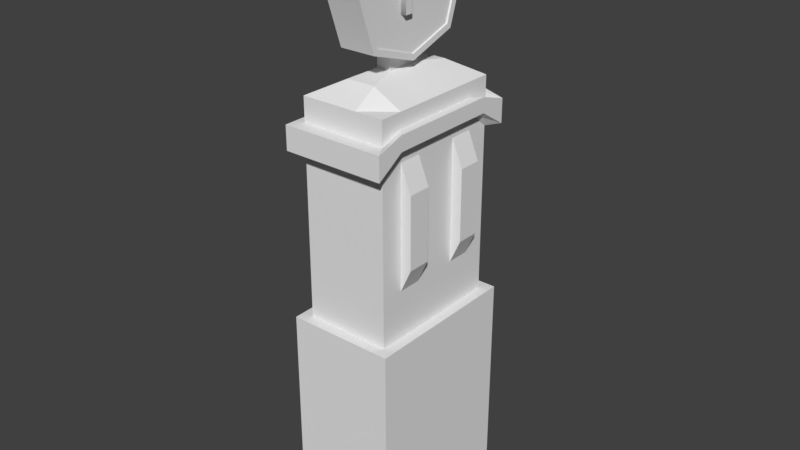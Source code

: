 # Source: Petrol_Pump_Full_0.blend  (saved by Blender 2.79.0; exported with 4.5.12 LTS)
import bpy
from mathutils import Matrix  # noqa: F401  (used for matrix-valued properties, if any)

bpy.ops.wm.read_factory_settings(use_empty=True)
scene = bpy.context.scene
scene.name = 'Scene'

# ---- collections
col_collection_1 = bpy.data.collections.new('Collection 1'); scene.collection.children.link(col_collection_1)

# ---- materials (node trees are filled in below, after node groups)
mat_material = bpy.data.materials.new('Material')
mat_material.alpha_threshold = 0.0
mat_material.use_transparent_shadow = False
mat_material.roughness = 0.5
mat_material.line_color = (0.0, 0.0, 0.0, 1.0)

# ---- material node trees

# ---- world
world_world = bpy.data.worlds.new('World'); scene.world = world_world
world_world.color = (0.05088, 0.05088, 0.05088)
world_world.use_sun_shadow = False
world_world.sun_shadow_jitter_overblur = 0.0
world_world.cycles.sampling_method = 'MANUAL'

# ---- meshes
me_cube = bpy.data.meshes.new('Cube')
me_cube.from_pydata([(0.5, 0.75, -1.5), (0.5, -0.75, -1.5), (-0.5, -0.75, -1.5), (-0.5, 0.75, -1.5), (0.5, 0.75, 0.5), (0.5, -0.75, 0.5), (-0.5, -0.75, 0.5), (-0.5, 0.75, 0.5), (0.5, 0.65, -1.5), (-0.5, 0.65, -1.5), (0.5, 0.65, 0.5), (-0.5, 0.65, 0.5), (0.5, -0.65, -1.5), (0.5, -0.65, 0.5), (-0.5, -0.65, -1.5), (-0.5, -0.65, 0.5), (0.4, 0.75, -1.5), (0.4, -0.75, -1.5), (0.4, 0.75, 0.5), (0.4, -0.75, 0.5), (0.4, 0.65, 0.5), (0.4, -0.65, 0.5), (-0.4, 0.75, -1.5), (-0.4, -0.75, -1.5), (-0.4, 0.75, 0.5), (-0.4, -0.75, 0.5), (-0.4, 0.65, 0.5), (-0.4, -0.65, 0.5), (-0.4, 0.65, 2.5), (0.4, 0.65, 2.5), (-0.4, -0.65, 2.5), (0.4, -0.65, 2.5), (-0.1333, 0.65, 0.5), (0.1333, 0.65, 0.5), (-0.1333, -0.65, 0.5), (0.1333, -0.65, 0.5), (0.1333, 0.75, -1.5), (-0.1333, 0.75, -1.5), (0.1333, -0.75, -1.5), (-0.1333, -0.75, -1.5), (0.1333, 0.75, 0.5), (-0.1333, 0.75, 0.5), (0.1333, -0.75, 0.5), (-0.1333, -0.75, 0.5), (-0.1333, 0.65, 2.5), (0.1333, 0.65, 2.5), (-0.1333, -0.65, 2.5), (0.1333, -0.65, 2.5), (0.4, 0.65, 1.167), (0.4, 0.65, 1.833), (0.4, -0.65, 1.833), (0.4, -0.65, 1.167), (-0.4, -0.65, 1.167), (-0.4, -0.65, 1.833), (-0.4, 0.65, 1.833), (-0.4, 0.65, 1.167), (-0.1333, -0.65, 1.167), (-0.1333, -0.65, 1.833), (0.1333, -0.65, 1.167), (0.1333, -0.65, 1.833), (0.1333, 0.65, 1.167), (0.1333, 0.65, 2.083), (-0.1333, 0.65, 1.167), (-0.1333, 0.65, 2.083), (0.1333, 0.85, 1.167), (0.1333, 0.85, 1.833), (-0.1333, 0.85, 1.167), (-0.1333, 0.85, 1.833), (-0.5, -0.2167, -1.5), (-0.5, 0.2167, -1.5), (-0.5, -0.2167, 0.5), (-0.5, 0.2167, 0.5), (0.5, 0.2167, -1.5), (0.5, -0.2167, -1.5), (0.5, 0.2167, 0.5), (0.5, -0.2167, 0.5), (0.4, 0.2167, 0.5), (0.4, -0.2167, 0.5), (-0.4, 0.2167, 0.5), (-0.4, -0.2167, 0.5), (0.4, 0.2167, 2.5), (0.4, -0.2167, 2.5), (-0.4, 0.2167, 2.5), (-0.4, -0.2167, 2.5), (0.06667, 0.1627, 2.671), (0.06667, -0.1623, 2.671), (-0.06667, 0.1627, 2.671), (-0.06667, -0.1623, 2.671), (-0.4, -0.2167, 1.167), (-0.4, 0.2167, 1.167), (-0.4, -0.2167, 1.833), (-0.4, 0.2167, 1.833), (0.4, 0.2167, 0.9473), (0.4, -0.2167, 0.9473), (0.4, 0.2167, 2.083), (0.4, -0.2167, 2.083), (-0.5, 0.4333, -1.5), (-0.5, 0.4333, 0.5), (-0.4, 0.4333, 1.167), (-0.4, 0.4333, 1.833), (0.5, 0.4333, -1.5), (0.5, 0.4333, 0.5), (0.4, 0.4333, 0.5), (-0.4, 0.4333, 0.5), (0.4, 0.4333, 2.5), (-0.4, 0.4333, 2.5), (0.1333, 0.4333, 2.638), (-0.1333, 0.4333, 2.638), (0.4, 0.4333, 0.9473), (0.4, 0.4333, 2.083), (0.5, -0.4333, -1.5), (0.5, -0.4333, 0.5), (0.4, -0.4333, 0.5), (-0.4, -0.4333, 0.5), (0.4, -0.4333, 2.5), (-0.4, -0.4333, 2.5), (0.1333, -0.4333, 2.638), (-0.1333, -0.4333, 2.638), (0.4, -0.4333, 0.9473), (0.4, -0.4333, 2.083), (-0.5, -0.4333, -1.5), (-0.5, -0.4333, 0.5), (-0.4, -0.4333, 1.167), (-0.4, -0.4333, 1.833), (0.5, 0.4333, 1.167), (0.5, 0.2167, 1.167), (0.5, 0.4333, 1.833), (0.5, 0.2167, 1.833), (0.5, -0.2167, 1.167), (0.5, -0.2167, 1.833), (0.5, -0.4333, 1.167), (0.5, -0.4333, 1.833), (0.06667, 0.1627, 2.943), (0.06667, -0.1623, 2.943), (-0.06667, 0.1627, 2.943), (-0.06667, -0.1623, 2.943), (0.165, 0.6189, 3.353), (0.165, 0.5627, 3.353), (-0.165, 0.422, 3.775), (-0.165, 0.4642, 3.817), (-0.15, 0.0001594, 2.79), (-0.15, -0.5623, 3.353), (-0.15, 0.0001594, 3.915), (-0.15, 0.5627, 3.353), (-0.165, 0.5627, 3.353), (-0.165, 0.6189, 3.353), (0.15, 0.5627, 3.353), (0.15, 0.0001594, 2.79), (0.15, 0.0001594, 3.915), (0.15, -0.5623, 3.353), (-0.165, 0.422, 2.931), (-0.165, 0.4642, 2.889), (-0.15, -0.4217, 2.931), (-0.15, -0.4217, 3.775), (-0.15, 0.422, 2.931), (-0.15, 0.422, 3.775), (0.15, -0.4217, 2.931), (0.15, -0.4217, 3.775), (0.15, 0.422, 2.931), (0.15, 0.422, 3.775), (0.4, 0.65, 2.056), (0.4, 0.65, 2.278), (-0.4, -0.65, 2.056), (-0.4, -0.65, 2.278), (-0.1333, -0.65, 2.056), (-0.1333, -0.65, 2.278), (0.1333, -0.65, 2.056), (0.1333, -0.65, 2.278), (0.1333, 0.65, 2.222), (0.1333, 0.65, 2.361), (-0.1333, 0.65, 2.222), (-0.1333, 0.65, 2.361), (0.4, -0.65, 2.278), (0.4, -0.65, 2.056), (-0.4, 0.65, 2.278), (-0.4, 0.65, 2.056), (-0.4, 0.2167, 2.056), (-0.4, 0.2167, 2.278), (-0.4, -0.2167, 2.056), (-0.4, -0.2167, 2.278), (0.4, -0.2167, 2.222), (0.4, -0.2167, 2.361), (0.4, 0.2167, 2.222), (0.4, 0.2167, 2.361), (-0.4, 0.4333, 2.056), (-0.4, 0.4333, 2.278), (0.4, 0.4333, 2.222), (0.4, 0.4333, 2.361), (0.4, -0.4333, 2.222), (0.4, -0.4333, 2.361), (-0.4, -0.4333, 2.056), (-0.4, -0.4333, 2.278), (0.48, 0.78, 2.056), (0.48, 0.78, 2.278), (-0.48, -0.78, 2.056), (-0.48, -0.78, 2.278), (-0.16, -0.78, 2.056), (-0.16, -0.78, 2.278), (0.16, -0.78, 2.056), (0.16, -0.78, 2.278), (0.16, 0.78, 2.222), (0.16, 0.78, 2.361), (-0.16, 0.78, 2.222), (-0.16, 0.78, 2.361), (0.48, -0.78, 2.278), (0.48, -0.78, 2.056), (-0.48, 0.78, 2.278), (-0.48, 0.78, 2.056), (-0.48, 0.26, 2.056), (-0.48, 0.26, 2.278), (-0.48, -0.26, 2.056), (-0.48, -0.26, 2.278), (0.48, -0.26, 2.222), (0.48, -0.26, 2.361), (0.48, 0.26, 2.222), (0.48, 0.26, 2.361), (-0.48, 0.52, 2.056), (-0.48, 0.52, 2.278), (0.48, 0.52, 2.222), (0.48, 0.52, 2.361), (0.48, -0.52, 2.222), (0.48, -0.52, 2.361), (-0.48, -0.52, 2.056), (-0.48, -0.52, 2.278), (0.0, 0.6189, 3.353), (-0.15, 0.6189, 3.353), (0.0, 0.4642, 3.817), (0.15, 0.6189, 3.353), (0.0, 0.4642, 2.889), (0.0, -0.6186, 3.353), (0.15, -0.6186, 3.353), (0.0, -0.4639, 3.817), (-0.15, -0.6186, 3.353), (0.0, -0.4639, 2.889), (0.0, 0.0001594, 2.734), (0.15, 0.0001594, 2.734), (-0.15, 0.0001594, 2.734), (0.0, 0.0001594, 3.971), (-0.15, 0.0001594, 3.971), (0.15, 0.0001594, 3.971), (-0.15, 0.4642, 2.889), (-0.15, -0.4639, 2.889), (-0.15, -0.4639, 3.817), (-0.15, 0.4642, 3.817), (0.15, 0.4642, 2.889), (0.15, 0.4642, 3.817), (0.15, -0.4639, 2.889), (0.15, -0.4639, 3.817), (0.165, -0.4639, 2.889), (0.165, -0.4217, 2.931), (-0.165, 0.0001594, 3.971), (-0.165, 0.0001594, 3.915), (0.165, -0.6186, 3.353), (0.165, -0.5623, 3.353), (-0.165, -0.4639, 3.817), (-0.165, -0.4217, 3.775), (-0.165, 0.0001594, 2.79), (-0.165, -0.4217, 2.931), (-0.165, -0.5623, 3.353), (0.165, -0.4639, 3.817), (0.165, -0.4217, 3.775), (-0.165, -0.6186, 3.353), (0.165, 0.0001594, 3.971), (0.165, 0.0001594, 3.915), (0.165, 0.422, 3.775), (0.165, 0.4642, 3.817), (0.165, 0.422, 2.931), (0.165, 0.0001594, 2.79), (-0.165, -0.4639, 2.889), (-0.165, 0.0001594, 2.734), (0.165, 0.4642, 2.889), (0.165, 0.0001594, 2.734), (-0.1961, -0.05127, 3.64), (-0.1961, -0.07545, 3.636), (-0.1961, -0.09716, 3.63), (-0.1961, -0.1165, 3.621), (-0.1961, -0.1333, 3.611), (-0.1961, -0.1479, 3.598), (-0.1961, -0.1601, 3.584), (-0.1961, -0.17, 3.569), (-0.1961, -0.1776, 3.552), (-0.1961, -0.183, 3.534), (-0.1961, -0.1863, 3.514), (-0.1961, -0.1873, 3.495), (-0.1961, -0.1862, 3.475), (-0.1961, -0.1828, 3.456), (-0.1961, -0.1771, 3.438), (-0.1961, -0.169, 3.422), (-0.1961, -0.1585, 3.407), (-0.1961, -0.1455, 3.393), (-0.1961, -0.1301, 3.381), (-0.1961, -0.1122, 3.371), (-0.1961, -0.09179, 3.362), (-0.1961, -0.06876, 3.356), (-0.1961, -0.04313, 3.353), (-0.1961, -0.02, 3.357), (-0.1961, 0.06166, 3.351), (-0.1961, 0.06166, 3.13), (-0.1961, 0.1352, 3.13), (-0.1961, 0.1352, 3.642), (-0.1961, -0.02459, 3.642), (-0.1961, -0.02159, 3.417), (-0.1961, -0.03486, 3.418), (-0.1961, -0.04727, 3.42), (-0.1961, -0.05875, 3.423), (-0.1961, -0.06926, 3.427), (-0.1961, -0.07873, 3.432), (-0.1961, -0.08712, 3.438), (-0.1961, -0.09437, 3.446), (-0.1961, -0.1004, 3.454), (-0.1961, -0.1052, 3.464), (-0.1961, -0.1087, 3.474), (-0.1961, -0.1109, 3.485), (-0.1961, -0.1116, 3.498), (-0.1961, -0.1112, 3.507), (-0.1961, -0.1098, 3.516), (-0.1961, -0.1074, 3.526), (-0.1961, -0.1039, 3.534), (-0.1961, -0.09914, 3.543), (-0.1961, -0.09312, 3.551), (-0.1961, -0.08571, 3.558), (-0.1961, -0.07681, 3.564), (-0.1961, -0.06634, 3.569), (-0.1961, -0.05421, 3.572), (-0.1961, -0.04032, 3.575), (-0.1961, -0.02459, 3.576), (-0.1961, 0.06166, 3.576), (-0.1961, 0.06166, 3.417), (0.003861, -0.05127, 3.64), (-0.1961, -0.05127, 3.64), (0.003861, -0.07545, 3.636), (-0.1961, -0.07545, 3.636), (0.003861, -0.09716, 3.63), (-0.1961, -0.09716, 3.63), (0.003861, -0.1165, 3.621), (-0.1961, -0.1165, 3.621), (0.003861, -0.1333, 3.611), (-0.1961, -0.1333, 3.611), (0.003861, -0.1479, 3.598), (-0.1961, -0.1479, 3.598), (0.003861, -0.1601, 3.584), (-0.1961, -0.1601, 3.584), (0.003861, -0.17, 3.569), (-0.1961, -0.17, 3.569), (0.003861, -0.1776, 3.552), (-0.1961, -0.1776, 3.552), (0.003861, -0.183, 3.534), (-0.1961, -0.183, 3.534), (0.003861, -0.1863, 3.514), (-0.1961, -0.1863, 3.514), (0.003861, -0.1873, 3.495), (-0.1961, -0.1873, 3.495), (0.003861, -0.1862, 3.475), (-0.1961, -0.1862, 3.475), (0.003861, -0.1828, 3.456), (-0.1961, -0.1828, 3.456), (0.003861, -0.1771, 3.438), (-0.1961, -0.1771, 3.438), (0.003861, -0.169, 3.422), (-0.1961, -0.169, 3.422), (0.003861, -0.1585, 3.407), (-0.1961, -0.1585, 3.407), (0.003861, -0.1455, 3.393), (-0.1961, -0.1455, 3.393), (0.003861, -0.1301, 3.381), (-0.1961, -0.1301, 3.381), (0.003861, -0.1122, 3.371), (-0.1961, -0.1122, 3.371), (0.003861, -0.09179, 3.362), (-0.1961, -0.09179, 3.362), (0.003861, -0.06876, 3.356), (-0.1961, -0.06876, 3.356), (0.003861, -0.04313, 3.353), (-0.1961, -0.04313, 3.353), (0.003861, -0.01484, 3.351), (-0.1961, -0.01484, 3.351), (0.003861, 0.06166, 3.351), (-0.1961, 0.06166, 3.351), (0.003861, 0.06166, 3.13), (-0.1961, 0.06166, 3.13), (0.003861, 0.1352, 3.13), (-0.1961, 0.1352, 3.13), (0.003861, 0.1352, 3.642), (-0.1961, 0.1352, 3.642), (0.003861, -0.02459, 3.642), (-0.1961, -0.02459, 3.642), (0.003861, -0.02159, 3.417), (-0.1961, -0.02159, 3.417), (0.003861, -0.03486, 3.418), (-0.1961, -0.03486, 3.418), (0.003861, -0.04727, 3.42), (-0.1961, -0.04727, 3.42), (0.003861, -0.05875, 3.423), (-0.1961, -0.05875, 3.423), (0.003861, -0.06926, 3.427), (-0.1961, -0.06926, 3.427), (0.003861, -0.07873, 3.432), (-0.1961, -0.07873, 3.432), (0.003861, -0.08712, 3.438), (-0.1961, -0.08712, 3.438), (0.003861, -0.09437, 3.446), (-0.1961, -0.09437, 3.446), (0.003861, -0.1004, 3.454), (-0.1961, -0.1004, 3.454), (0.003861, -0.1052, 3.464), (-0.1961, -0.1052, 3.464), (0.003861, -0.1087, 3.474), (-0.1961, -0.1087, 3.474), (0.003861, -0.1109, 3.485), (-0.1961, -0.1109, 3.485), (0.003861, -0.1116, 3.498), (-0.1961, -0.1116, 3.498), (0.003861, -0.1112, 3.507), (-0.1961, -0.1112, 3.507), (0.003861, -0.1098, 3.516), (-0.1961, -0.1098, 3.516), (0.003861, -0.1074, 3.526), (-0.1961, -0.1074, 3.526), (0.003861, -0.1039, 3.534), (-0.1961, -0.1039, 3.534), (0.003861, -0.09914, 3.543), (-0.1961, -0.09914, 3.543), (0.003861, -0.09312, 3.551), (-0.1961, -0.09312, 3.551), (0.003861, -0.08571, 3.558), (-0.1961, -0.08571, 3.558), (0.003861, -0.07681, 3.564), (-0.1961, -0.07681, 3.564), (0.003861, -0.06634, 3.569), (-0.1961, -0.06634, 3.569), (0.003861, -0.05421, 3.572), (-0.1961, -0.05421, 3.572), (0.003861, -0.04032, 3.575), (-0.1961, -0.04032, 3.575), (0.003861, -0.02459, 3.576), (-0.1961, -0.02459, 3.576), (0.003861, 0.06166, 3.576), (-0.1961, 0.06166, 3.576), (0.003861, 0.06166, 3.417), (-0.1961, 0.06166, 3.417), (0.2001, 0.05159, 3.64), (0.2001, 0.07577, 3.636), (0.2001, 0.09748, 3.63), (0.2001, 0.1168, 3.621), (0.2001, 0.1337, 3.611), (0.2001, 0.1482, 3.598), (0.2001, 0.1604, 3.584), (0.2001, 0.1703, 3.569), (0.2001, 0.1779, 3.552), (0.2001, 0.1834, 3.534), (0.2001, 0.1866, 3.514), (0.2001, 0.1877, 3.495), (0.2001, 0.1865, 3.475), (0.2001, 0.1831, 3.456), (0.2001, 0.1774, 3.438), (0.2001, 0.1693, 3.422), (0.2001, 0.1588, 3.407), (0.2001, 0.1458, 3.393), (0.2001, 0.1305, 3.381), (0.2001, 0.1125, 3.371), (0.2001, 0.0921, 3.362), (0.2001, 0.06908, 3.356), (0.2001, 0.04345, 3.353), (0.2001, 0.02, 3.391), (0.2001, -0.06134, 3.351), (0.2001, -0.06134, 3.13), (0.2001, -0.1348, 3.13), (0.2001, -0.1348, 3.642), (0.2001, 0.02491, 3.642), (0.2001, 0.02191, 3.417), (0.2001, 0.03518, 3.418), (0.2001, 0.04759, 3.42), (0.2001, 0.05907, 3.423), (0.2001, 0.06958, 3.427), (0.2001, 0.07905, 3.432), (0.2001, 0.08744, 3.438), (0.2001, 0.09469, 3.446), (0.2001, 0.1007, 3.454), (0.2001, 0.1055, 3.464), (0.2001, 0.109, 3.474), (0.2001, 0.1112, 3.485), (0.2001, 0.1119, 3.498), (0.2001, 0.1115, 3.507), (0.2001, 0.1101, 3.516), (0.2001, 0.1077, 3.526), (0.2001, 0.1042, 3.534), (0.2001, 0.09946, 3.543), (0.2001, 0.09344, 3.551), (0.2001, 0.08603, 3.558), (0.2001, 0.07713, 3.564), (0.2001, 0.06666, 3.569), (0.2001, 0.05453, 3.572), (0.2001, 0.02491, 3.576), (0.2001, -0.06134, 3.576), (0.2001, -0.06134, 3.417), (8.504e-05, 0.05159, 3.64), (0.2001, 0.05159, 3.64), (8.504e-05, 0.07577, 3.636), (0.2001, 0.07577, 3.636), (8.504e-05, 0.09748, 3.63), (0.2001, 0.09748, 3.63), (8.503e-05, 0.1168, 3.621), (0.2001, 0.1168, 3.621), (8.503e-05, 0.1337, 3.611), (0.2001, 0.1337, 3.611), (8.503e-05, 0.1482, 3.598), (0.2001, 0.1482, 3.598), (8.503e-05, 0.1604, 3.584), (0.2001, 0.1604, 3.584), (8.503e-05, 0.1703, 3.569), (0.2001, 0.1703, 3.569), (8.503e-05, 0.1779, 3.552), (0.2001, 0.1779, 3.552), (8.503e-05, 0.1834, 3.534), (0.2001, 0.1834, 3.534), (8.503e-05, 0.1866, 3.514), (0.2001, 0.1866, 3.514), (8.503e-05, 0.1877, 3.495), (0.2001, 0.1877, 3.495), (8.503e-05, 0.1865, 3.475), (0.2001, 0.1865, 3.475), (8.503e-05, 0.1831, 3.456), (0.2001, 0.1831, 3.456), (8.503e-05, 0.1774, 3.438), (0.2001, 0.1774, 3.438), (8.502e-05, 0.1693, 3.422), (0.2001, 0.1693, 3.422), (8.502e-05, 0.1588, 3.407), (0.2001, 0.1588, 3.407), (8.502e-05, 0.1458, 3.393), (0.2001, 0.1458, 3.393), (8.502e-05, 0.1305, 3.381), (0.2001, 0.1305, 3.381), (8.503e-05, 0.1125, 3.371), (0.2001, 0.1125, 3.371), (8.503e-05, 0.0921, 3.362), (0.2001, 0.0921, 3.362), (8.503e-05, 0.06908, 3.356), (0.2001, 0.06908, 3.356), (8.503e-05, 0.04345, 3.353), (0.2001, 0.04345, 3.353), (8.503e-05, 0.01516, 3.351), (0.2001, 0.01516, 3.351), (8.503e-05, -0.06134, 3.351), (0.2001, -0.06134, 3.351), (8.502e-05, -0.06134, 3.13), (0.2001, -0.06134, 3.13), (8.503e-05, -0.1348, 3.13), (0.2001, -0.1348, 3.13), (8.506e-05, -0.1348, 3.642), (0.2001, -0.1348, 3.642), (8.504e-05, 0.02491, 3.642), (0.2001, 0.02491, 3.642), (8.503e-05, 0.02191, 3.417), (0.2001, 0.02191, 3.417), (8.503e-05, 0.03518, 3.418), (0.2001, 0.03518, 3.418), (8.503e-05, 0.04759, 3.42), (0.2001, 0.04759, 3.42), (8.503e-05, 0.05907, 3.423), (0.2001, 0.05907, 3.423), (8.503e-05, 0.06958, 3.427), (0.2001, 0.06958, 3.427), (8.503e-05, 0.07905, 3.432), (0.2001, 0.07905, 3.432), (8.503e-05, 0.08744, 3.438), (0.2001, 0.08744, 3.438), (8.503e-05, 0.09469, 3.446), (0.2001, 0.09469, 3.446), (8.503e-05, 0.1007, 3.454), (0.2001, 0.1007, 3.454), (8.503e-05, 0.1055, 3.464), (0.2001, 0.1055, 3.464), (8.503e-05, 0.109, 3.474), (0.2001, 0.109, 3.474), (8.503e-05, 0.1112, 3.485), (0.2001, 0.1112, 3.485), (8.503e-05, 0.1119, 3.498), (0.2001, 0.1119, 3.498), (8.503e-05, 0.1115, 3.507), (0.2001, 0.1115, 3.507), (8.503e-05, 0.1101, 3.516), (0.2001, 0.1101, 3.516), (8.503e-05, 0.1077, 3.526), (0.2001, 0.1077, 3.526), (8.503e-05, 0.1042, 3.534), (0.2001, 0.1042, 3.534), (8.503e-05, 0.09946, 3.543), (0.2001, 0.09946, 3.543), (8.503e-05, 0.09344, 3.551), (0.2001, 0.09344, 3.551), (8.503e-05, 0.08603, 3.558), (0.2001, 0.08603, 3.558), (8.503e-05, 0.07713, 3.564), (0.2001, 0.07713, 3.564), (8.503e-05, 0.06666, 3.569), (0.2001, 0.06666, 3.569), (8.504e-05, 0.05453, 3.572), (0.2001, 0.05453, 3.572), (8.504e-05, 0.04064, 3.575), (0.2001, 0.04064, 3.575), (8.504e-05, 0.02491, 3.576), (0.2001, 0.02491, 3.576), (8.504e-05, -0.06134, 3.576), (0.2001, -0.06134, 3.576), (8.503e-05, -0.06134, 3.417), (0.2001, -0.06134, 3.417)], [], [(96, 97, 11, 9), (27, 15, 6, 25), (12, 13, 5, 1), (23, 25, 6, 2), (9, 11, 7, 3), (24, 22, 3, 7), (0, 4, 10, 8), (24, 7, 11, 26), (110, 111, 13, 12), (113, 121, 15, 27), (2, 6, 15, 14), (111, 112, 21, 13), (4, 18, 20, 10), (4, 0, 16, 18), (1, 5, 19, 17), (13, 21, 19, 5), (187, 161, 29, 104), (41, 24, 26, 32), (41, 37, 22, 24), (39, 43, 25, 23), (34, 27, 25, 43), (117, 115, 30, 46), (191, 163, 30, 115), (171, 174, 28, 44), (167, 172, 31, 47), (163, 165, 46, 30), (165, 167, 47, 46), (161, 169, 45, 29), (169, 171, 44, 45), (114, 116, 47, 31), (116, 117, 46, 47), (21, 35, 42, 19), (35, 34, 43, 42), (17, 19, 42, 38), (38, 42, 43, 39), (18, 16, 36, 40), (40, 36, 37, 41), (18, 40, 33, 20), (40, 41, 32, 33), (33, 32, 62, 60), (63, 61, 65, 67), (20, 33, 60, 48), (48, 60, 61, 49), (34, 35, 58, 56), (56, 58, 59, 57), (27, 34, 56, 52), (52, 56, 57, 53), (35, 21, 51, 58), (58, 51, 50, 59), (32, 26, 55, 62), (62, 55, 54, 63), (113, 27, 52, 122), (122, 52, 53, 123), (102, 20, 48, 108), (108, 48, 49, 109), (64, 66, 67, 65), (62, 63, 67, 66), (61, 60, 64, 65), (60, 62, 66, 64), (118, 93, 128, 130), (93, 92, 94, 95), (112, 77, 93, 118), (77, 76, 92, 93), (98, 89, 91, 99), (89, 88, 90, 91), (103, 78, 89, 98), (78, 79, 88, 89), (106, 107, 86, 84), (84, 86, 134, 132), (104, 106, 84, 80), (80, 84, 85, 81), (185, 177, 82, 105), (177, 179, 83, 82), (107, 105, 82, 86), (86, 82, 83, 87), (189, 181, 81, 114), (181, 183, 80, 81), (101, 102, 76, 74), (74, 76, 77, 75), (103, 97, 71, 78), (78, 71, 70, 79), (100, 101, 74, 72), (72, 74, 75, 73), (120, 121, 70, 68), (68, 70, 71, 69), (8, 10, 101, 100), (26, 11, 97, 103), (10, 20, 102, 101), (44, 28, 105, 107), (174, 185, 105, 28), (29, 45, 106, 104), (45, 44, 107, 106), (26, 103, 98, 55), (55, 98, 99, 54), (94, 92, 125, 127), (76, 102, 108, 92), (183, 187, 104, 80), (69, 71, 97, 96), (14, 15, 121, 120), (172, 189, 114, 31), (21, 112, 118, 51), (51, 118, 119, 50), (88, 122, 123, 90), (79, 113, 122, 88), (85, 87, 117, 116), (81, 85, 116, 114), (179, 191, 115, 83), (87, 83, 115, 117), (75, 77, 112, 111), (79, 70, 121, 113), (73, 75, 111, 110), (130, 128, 129, 131), (125, 124, 126, 127), (119, 118, 130, 131), (93, 95, 129, 128), (109, 94, 127, 126), (95, 119, 131, 129), (92, 108, 124, 125), (108, 109, 126, 124), (86, 87, 135, 134), (85, 84, 132, 133), (87, 85, 133, 135), (156, 149, 253, 249), (155, 142, 251, 138), (149, 157, 260, 253), (142, 153, 255, 251), (157, 148, 263, 260), (153, 141, 258, 255), (148, 159, 264, 263), (141, 152, 257, 258), (158, 147, 267, 266), (152, 140, 256, 257), (225, 240, 151, 145), (147, 156, 249, 267), (140, 154, 150, 256), (243, 225, 145, 139), (146, 158, 266, 137), (230, 246, 248, 252), (90, 123, 190, 178), (168, 170, 202, 200), (50, 119, 188, 173), (163, 191, 223, 195), (94, 109, 186, 182), (173, 188, 220, 205), (54, 99, 184, 175), (177, 185, 217, 209), (95, 94, 182, 180), (190, 162, 194, 222), (119, 95, 180, 188), (191, 179, 211, 223), (91, 90, 178, 176), (184, 176, 208, 216), (99, 91, 176, 184), (174, 171, 203, 206), (61, 63, 170, 168), (178, 190, 222, 210), (49, 61, 168, 160), (179, 177, 209, 211), (57, 59, 166, 164), (170, 175, 207, 202), (53, 57, 164, 162), (176, 178, 210, 208), (59, 50, 173, 166), (172, 167, 199, 204), (63, 54, 175, 170), (181, 189, 221, 213), (123, 53, 162, 190), (166, 173, 205, 198), (109, 49, 160, 186), (188, 180, 212, 220), (210, 222, 223, 211), (205, 220, 221, 204), (214, 218, 219, 215), (207, 216, 217, 206), (212, 214, 215, 213), (220, 212, 213, 221), (208, 210, 211, 209), (216, 208, 209, 217), (200, 202, 203, 201), (192, 200, 201, 193), (196, 198, 199, 197), (194, 196, 197, 195), (198, 205, 204, 199), (202, 207, 206, 203), (222, 194, 195, 223), (218, 192, 193, 219), (189, 172, 204, 221), (186, 160, 192, 218), (171, 169, 201, 203), (182, 186, 218, 214), (161, 187, 219, 193), (160, 168, 200, 192), (187, 183, 215, 219), (169, 161, 193, 201), (175, 184, 216, 207), (164, 166, 198, 196), (185, 174, 206, 217), (167, 165, 197, 199), (180, 182, 214, 212), (162, 164, 196, 194), (183, 181, 213, 215), (165, 163, 195, 197), (224, 228, 240, 225), (224, 225, 243, 226), (224, 226, 245, 227), (224, 227, 244, 228), (229, 233, 246, 230), (229, 230, 247, 231), (229, 231, 242, 232), (229, 232, 241, 233), (234, 236, 240, 228), (234, 228, 244, 235), (234, 235, 246, 233), (234, 233, 241, 236), (237, 239, 245, 226), (237, 226, 243, 238), (237, 238, 242, 231), (237, 231, 247, 239), (256, 150, 151, 269), (150, 144, 145, 151), (267, 249, 248, 271), (144, 138, 139, 145), (137, 266, 270, 136), (138, 251, 250, 139), (264, 137, 136, 265), (249, 253, 252, 248), (251, 255, 254, 250), (253, 260, 259, 252), (255, 258, 261, 254), (260, 263, 262, 259), (258, 257, 268, 261), (263, 264, 265, 262), (257, 256, 269, 268), (266, 267, 271, 270), (227, 245, 265, 136), (143, 155, 138, 144), (244, 227, 136, 270), (154, 143, 144, 150), (240, 236, 269, 151), (246, 235, 271, 248), (236, 241, 268, 269), (235, 244, 270, 271), (241, 232, 261, 268), (245, 239, 262, 265), (232, 242, 254, 261), (239, 247, 259, 262), (242, 238, 250, 254), (247, 230, 252, 259), (159, 146, 137, 264), (238, 243, 139, 250), (298, 326, 299), (326, 300, 299), (326, 272, 300), (326, 273, 272), (326, 274, 273), (326, 275, 274), (326, 276, 275), (326, 277, 276), (326, 278, 277), (326, 325, 278), (325, 279, 278), (298, 327, 326), (323, 279, 324), (322, 279, 323), (322, 280, 279), (321, 280, 322), (320, 280, 321), (319, 280, 320), (319, 281, 280), (318, 281, 319), (317, 281, 318), (316, 281, 317), (316, 282, 281), (315, 282, 316), (314, 282, 315), (314, 283, 282), (313, 283, 314), (312, 283, 313), (312, 284, 283), (311, 284, 312), (311, 285, 284), (310, 285, 311), (309, 285, 310), (309, 286, 285), (308, 286, 309), (307, 286, 308), (307, 287, 286), (306, 287, 307), (305, 287, 306), (304, 287, 305), (303, 287, 304), (303, 288, 287), (302, 288, 303), (301, 288, 302), (298, 296, 327), (296, 301, 327), (296, 288, 301), (296, 289, 288), (296, 290, 289), (296, 291, 290), (296, 292, 291), (296, 293, 292), (296, 294, 293), (296, 295, 294), (298, 297, 296), (154, 140, 152, 141, 153, 142, 155, 143), (329, 331, 330, 328), (331, 333, 332, 330), (333, 335, 334, 332), (335, 337, 336, 334), (337, 339, 338, 336), (339, 341, 340, 338), (341, 343, 342, 340), (343, 345, 344, 342), (345, 347, 346, 344), (347, 349, 348, 346), (349, 351, 350, 348), (351, 353, 352, 350), (353, 355, 354, 352), (355, 357, 356, 354), (357, 359, 358, 356), (359, 361, 360, 358), (361, 363, 362, 360), (363, 365, 364, 362), (365, 367, 366, 364), (367, 369, 368, 366), (369, 371, 370, 368), (371, 373, 372, 370), (373, 375, 374, 372), (375, 377, 376, 374), (377, 379, 378, 376), (379, 381, 380, 378), (381, 383, 382, 380), (385, 329, 328, 384), (387, 389, 388, 386), (389, 391, 390, 388), (391, 393, 392, 390), (393, 395, 394, 392), (395, 397, 396, 394), (397, 399, 398, 396), (399, 401, 400, 398), (401, 403, 402, 400), (403, 405, 404, 402), (405, 407, 406, 404), (407, 409, 408, 406), (409, 411, 410, 408), (411, 413, 412, 410), (413, 415, 414, 412), (415, 417, 416, 414), (417, 419, 418, 416), (419, 421, 420, 418), (421, 423, 422, 420), (423, 425, 424, 422), (425, 427, 426, 424), (427, 429, 428, 426), (429, 431, 430, 428), (431, 433, 432, 430), (433, 435, 434, 432), (435, 437, 436, 434), (437, 439, 438, 436), (439, 387, 386, 438), (466, 493, 467), (493, 468, 467), (493, 440, 468), (493, 441, 440), (493, 442, 441), (493, 443, 442), (493, 444, 443), (493, 445, 444), (493, 446, 445), (493, 492, 446), (492, 447, 446), (466, 494, 493), (490, 447, 491), (490, 448, 447), (489, 448, 490), (488, 448, 489), (487, 448, 488), (487, 449, 448), (486, 449, 487), (485, 449, 486), (484, 449, 485), (484, 450, 449), (483, 450, 484), (482, 450, 483), (482, 451, 450), (481, 451, 482), (480, 451, 481), (480, 452, 451), (479, 452, 480), (479, 453, 452), (478, 453, 479), (477, 453, 478), (477, 454, 453), (476, 454, 477), (475, 454, 476), (475, 455, 454), (474, 455, 475), (473, 455, 474), (472, 455, 473), (471, 455, 472), (471, 456, 455), (470, 456, 471), (466, 464, 494), (464, 469, 494), (464, 456, 469), (464, 457, 456), (464, 458, 457), (464, 459, 458), (464, 460, 459), (464, 461, 460), (464, 463, 462), (466, 465, 464), (146, 159, 148, 157, 149, 156, 147, 158), (383, 385, 384, 382), (496, 498, 497, 495), (498, 500, 499, 497), (500, 502, 501, 499), (502, 504, 503, 501), (504, 506, 505, 503), (506, 508, 507, 505), (508, 510, 509, 507), (510, 512, 511, 509), (512, 514, 513, 511), (514, 516, 515, 513), (516, 518, 517, 515), (518, 520, 519, 517), (520, 522, 521, 519), (522, 524, 523, 521), (524, 526, 525, 523), (526, 528, 527, 525), (528, 530, 529, 527), (530, 532, 531, 529), (532, 534, 533, 531), (534, 536, 535, 533), (536, 538, 537, 535), (538, 540, 539, 537), (540, 542, 541, 539), (542, 544, 543, 541), (544, 546, 545, 543), (546, 548, 547, 545), (548, 550, 549, 547), (550, 552, 551, 549), (552, 496, 495, 551), (554, 556, 555, 553), (556, 558, 557, 555), (558, 560, 559, 557), (560, 562, 561, 559), (562, 564, 563, 561), (564, 566, 565, 563), (566, 568, 567, 565), (568, 570, 569, 567), (570, 572, 571, 569), (572, 574, 573, 571), (574, 576, 575, 573), (576, 578, 577, 575), (578, 580, 579, 577), (580, 582, 581, 579), (582, 584, 583, 581), (584, 586, 585, 583), (586, 588, 587, 585), (588, 590, 589, 587), (590, 592, 591, 589), (592, 594, 593, 591), (594, 596, 595, 593), (596, 598, 597, 595), (598, 600, 599, 597), (600, 602, 601, 599), (602, 604, 603, 601), (604, 606, 605, 603), (606, 554, 553, 605)])
me_cube.polygons.foreach_set('use_smooth', [0, 0, 0, 0, 0, 0, 0, 0, 0, 0, 0, 0, 0, 0, 0, 0, 0, 0, 0, 0, 0, 0, 0, 0, 0, 0, 0, 0, 0, 0, 0, 0, 0, 0, 0, 0, 0, 0, 0, 0, 0, 0, 0, 0, 0, 0, 0, 0, 0, 0, 0, 0, 0, 0, 0, 0, 0, 0, 0, 0, 0, 0, 0, 0, 0, 0, 0, 0, 0, 0, 0, 0, 0, 0, 0, 0, 0, 0, 0, 0, 0, 0, 0, 0, 0, 0, 0, 0, 0, 0, 0, 0, 0, 0, 0, 0, 0, 0, 0, 0, 0, 0, 0, 0, 0, 0, 0, 0, 0, 0, 0, 0, 0, 0, 0, 0, 0, 0, 0, 0, 0, 0, 0, 0, 0, 0, 0, 0, 0, 0, 0, 0, 0, 0, 0, 0, 0, 0, 0, 0, 0, 0, 0, 0, 0, 0, 0, 0, 0, 0, 0, 0, 0, 0, 0, 0, 0, 0, 0, 0, 0, 0, 0, 0, 0, 0, 0, 0, 0, 0, 0, 0, 0, 0, 0, 0, 0, 0, 0, 0, 0, 0, 0, 0, 0, 0, 0, 0, 0, 0, 0, 0, 0, 0, 0, 0, 0, 0, 0, 0, 0, 0, 0, 0, 0, 0, 0, 0, 0, 0, 0, 0, 0, 0, 0, 0, 0, 0, 0, 0, 0, 0, 0, 0, 0, 0, 0, 0, 0, 0, 0, 0, 0, 0, 0, 0, 0, 0, 0, 0, 0, 0, 0, 0, 0, 0, 0, 0, 0, 0, 0, 0, 0, 0, 0, 0, 0, 0, 0, 0, 0, 0, 0, 0, 0, 0, 0, 0, 0, 0, 0, 0, 0, 0, 0, 0, 0, 0, 0, 0, 0, 0, 0, 0, 0, 0, 0, 0, 0, 0, 0, 0, 0, 0, 0, 0, 0, 0, 0, 0, 0, 0, 0, 0, 0, 0, 1, 1, 1, 1, 1, 1, 1, 1, 1, 1, 1, 1, 1, 1, 1, 1, 1, 1, 1, 1, 1, 1, 1, 1, 1, 1, 1, 1, 1, 1, 1, 1, 1, 1, 1, 1, 1, 1, 1, 1, 1, 1, 1, 1, 1, 1, 1, 1, 1, 1, 1, 1, 1, 1, 1, 0, 0, 0, 0, 0, 0, 0, 0, 0, 0, 0, 0, 0, 0, 0, 0, 0, 0, 0, 0, 0, 0, 0, 0, 0, 0, 0, 0, 0, 0, 0, 0, 0, 0, 0, 0, 0, 0, 0, 0, 0, 0, 0, 0, 0, 0, 0, 0, 0, 0, 0, 0, 0, 1, 1, 1, 1, 1, 1, 1, 1, 1, 1, 1, 1, 1, 1, 1, 1, 1, 1, 1, 1, 1, 1, 1, 1, 1, 1, 1, 1, 1, 1, 1, 1, 1, 1, 1, 1, 1, 1, 1, 1, 1, 1, 1, 1, 1, 1, 1, 1, 1, 1, 1, 1, 1, 1, 1, 1, 1])
_uv = me_cube.uv_layers.new(name='UVMap')
_uv.uv.foreach_set('vector', [0.75, 0.4375, 0.75, 0.4375, 0.75, 0.4375, 0.75, 0.4375, 0.75, 0.4375, 0.75, 0.4375, 0.75, 0.4375, 0.75, 0.4375, 0.75, 0.4375, 0.75, 0.4375, 0.75, 0.4375, 0.75, 0.4375, 0.75, 0.4375, 0.75, 0.4375, 0.75, 0.4375, 0.75, 0.4375, 0.75, 0.4375, 0.75, 0.4375, 0.75, 0.4375, 0.75, 0.4375, 0.75, 0.4375, 0.75, 0.4375, 0.75, 0.4375, 0.75, 0.4375, 0.75, 0.4375, 0.75, 0.4375, 0.75, 0.4375, 0.75, 0.4375, 0.75, 0.4375, 0.75, 0.4375, 0.75, 0.4375, 0.75, 0.4375, 0.75, 0.4375, 0.75, 0.4375, 0.75, 0.4375, 0.75, 0.4375, 0.75, 0.4375, 0.75, 0.4375, 0.75, 0.4375, 0.75, 0.4375, 0.75, 0.4375, 0.75, 0.4375, 0.75, 0.4375, 0.75, 0.4375, 0.75, 0.4375, 0.75, 0.4375, 0.75, 0.4375, 0.75, 0.4375, 0.75, 0.4375, 0.75, 0.4375, 0.75, 0.4375, 0.75, 0.4375, 0.75, 0.4375, 0.75, 0.4375, 0.75, 0.4375, 0.75, 0.4375, 0.75, 0.4375, 0.75, 0.4375, 0.75, 0.4375, 0.75, 0.4375, 0.75, 0.4375, 0.75, 0.4375, 0.75, 0.4375, 0.75, 0.4375, 0.25, 0.75, 0.25, 0.75, 0.25, 0.75, 0.25, 0.75, 0.75, 0.4375, 0.75, 0.4375, 0.75, 0.4375, 0.75, 0.4375, 0.75, 0.4375, 0.75, 0.4375, 0.75, 0.4375, 0.75, 0.4375, 0.75, 0.4375, 0.75, 0.4375, 0.75, 0.4375, 0.75, 0.4375, 0.75, 0.4375, 0.75, 0.4375, 0.75, 0.4375, 0.75, 0.4375, 0.25, 0.75, 0.25, 0.75, 0.25, 0.75, 0.25, 0.75, 0.25, 0.75, 0.25, 0.75, 0.25, 0.75, 0.25, 0.75, 0.25, 0.75, 0.25, 0.75, 0.25, 0.75, 0.25, 0.75, 0.25, 0.75, 0.25, 0.75, 0.25, 0.75, 0.25, 0.75, 0.25, 0.75, 0.25, 0.75, 0.25, 0.75, 0.25, 0.75, 0.25, 0.75, 0.25, 0.75, 0.25, 0.75, 0.25, 0.75, 0.25, 0.75, 0.25, 0.75, 0.25, 0.75, 0.25, 0.75, 0.25, 0.75, 0.25, 0.75, 0.25, 0.75, 0.25, 0.75, 0.25, 0.75, 0.25, 0.75, 0.25, 0.75, 0.25, 0.75, 0.25, 0.75, 0.25, 0.75, 0.25, 0.75, 0.25, 0.75, 0.75, 0.4375, 0.75, 0.4375, 0.75, 0.4375, 0.75, 0.4375, 0.75, 0.4375, 0.75, 0.4375, 0.75, 0.4375, 0.75, 0.4375, 0.75, 0.4375, 0.75, 0.4375, 0.75, 0.4375, 0.75, 0.4375, 0.75, 0.4375, 0.75, 0.4375, 0.75, 0.4375, 0.75, 0.4375, 0.75, 0.4375, 0.75, 0.4375, 0.75, 0.4375, 0.75, 0.4375, 0.75, 0.4375, 0.75, 0.4375, 0.75, 0.4375, 0.75, 0.4375, 0.75, 0.4375, 0.75, 0.4375, 0.75, 0.4375, 0.75, 0.4375, 0.75, 0.4375, 0.75, 0.4375, 0.75, 0.4375, 0.75, 0.4375, 0.25, 0.75, 0.25, 0.75, 0.25, 0.75, 0.25, 0.75, 0.75, 0.75, 0.75, 0.75, 0.75, 0.75, 0.75, 0.75, 0.25, 0.75, 0.25, 0.75, 0.25, 0.75, 0.25, 0.75, 0.25, 0.75, 0.25, 0.75, 0.25, 0.75, 0.25, 0.75, 0.25, 0.75, 0.25, 0.75, 0.25, 0.75, 0.25, 0.75, 0.25, 0.75, 0.25, 0.75, 0.25, 0.75, 0.25, 0.75, 0.25, 0.75, 0.25, 0.75, 0.25, 0.75, 0.25, 0.75, 0.25, 0.75, 0.25, 0.75, 0.25, 0.75, 0.25, 0.75, 0.25, 0.75, 0.25, 0.75, 0.25, 0.75, 0.25, 0.75, 0.25, 0.75, 0.25, 0.75, 0.25, 0.75, 0.25, 0.75, 0.25, 0.75, 0.25, 0.75, 0.25, 0.75, 0.25, 0.75, 0.25, 0.75, 0.25, 0.75, 0.25, 0.75, 0.25, 0.75, 0.25, 0.75, 0.25, 0.75, 0.25, 0.75, 0.25, 0.75, 0.25, 0.75, 0.25, 0.75, 0.25, 0.75, 0.25, 0.75, 0.25, 0.75, 0.25, 0.75, 0.25, 0.75, 0.25, 0.75, 0.25, 0.75, 0.25, 0.75, 0.25, 0.75, 0.25, 0.75, 0.75, 0.75, 0.75, 0.75, 0.75, 0.75, 0.75, 0.75, 0.75, 0.75, 0.75, 0.75, 0.75, 0.75, 0.75, 0.75, 0.75, 0.75, 0.75, 0.75, 0.75, 0.75, 0.75, 0.75, 0.75, 0.75, 0.75, 0.75, 0.75, 0.75, 0.75, 0.75, 0.75, 0.75, 0.75, 0.75, 0.75, 0.75, 0.75, 0.75, 0.25, 0.75, 0.25, 0.75, 0.25, 0.75, 0.25, 0.75, 0.25, 0.75, 0.25, 0.75, 0.25, 0.75, 0.25, 0.75, 0.25, 0.75, 0.25, 0.75, 0.25, 0.75, 0.25, 0.75, 0.25, 0.75, 0.25, 0.75, 0.25, 0.75, 0.25, 0.75, 0.25, 0.75, 0.25, 0.75, 0.25, 0.75, 0.25, 0.75, 0.25, 0.75, 0.25, 0.75, 0.25, 0.75, 0.25, 0.75, 0.25, 0.75, 0.25, 0.75, 0.25, 0.75, 0.25, 0.75, 0.25, 0.75, 0.25, 0.75, 0.25, 0.75, 0.25, 0.75, 0.75, 0.4375, 0.75, 0.4375, 0.75, 0.4375, 0.75, 0.4375, 0.25, 0.75, 0.25, 0.75, 0.25, 0.75, 0.25, 0.75, 0.25, 0.75, 0.25, 0.75, 0.25, 0.75, 0.25, 0.75, 0.25, 0.75, 0.25, 0.75, 0.25, 0.75, 0.25, 0.75, 0.25, 0.75, 0.25, 0.75, 0.25, 0.75, 0.25, 0.75, 0.25, 0.75, 0.25, 0.75, 0.25, 0.75, 0.25, 0.75, 0.25, 0.75, 0.25, 0.75, 0.25, 0.75, 0.25, 0.75, 0.25, 0.75, 0.25, 0.75, 0.25, 0.75, 0.25, 0.75, 0.25, 0.75, 0.25, 0.75, 0.25, 0.75, 0.25, 0.75, 0.75, 0.4375, 0.75, 0.4375, 0.75, 0.4375, 0.75, 0.4375, 0.75, 0.4375, 0.75, 0.4375, 0.75, 0.4375, 0.75, 0.4375, 0.75, 0.4375, 0.75, 0.4375, 0.75, 0.4375, 0.75, 0.4375, 0.75, 0.4375, 0.75, 0.4375, 0.75, 0.4375, 0.75, 0.4375, 0.75, 0.4375, 0.75, 0.4375, 0.75, 0.4375, 0.75, 0.4375, 0.75, 0.4375, 0.75, 0.4375, 0.75, 0.4375, 0.75, 0.4375, 0.75, 0.4375, 0.75, 0.4375, 0.75, 0.4375, 0.75, 0.4375, 0.75, 0.4375, 0.75, 0.4375, 0.75, 0.4375, 0.75, 0.4375, 0.75, 0.4375, 0.75, 0.4375, 0.75, 0.4375, 0.75, 0.4375, 0.75, 0.4375, 0.75, 0.4375, 0.75, 0.4375, 0.75, 0.4375, 0.75, 0.4375, 0.75, 0.4375, 0.75, 0.4375, 0.75, 0.4375, 0.25, 0.75, 0.25, 0.75, 0.25, 0.75, 0.25, 0.75, 0.25, 0.75, 0.25, 0.75, 0.25, 0.75, 0.25, 0.75, 0.25, 0.75, 0.25, 0.75, 0.25, 0.75, 0.25, 0.75, 0.25, 0.75, 0.25, 0.75, 0.25, 0.75, 0.25, 0.75, 0.25, 0.75, 0.25, 0.75, 0.25, 0.75, 0.25, 0.75, 0.25, 0.75, 0.25, 0.75, 0.25, 0.75, 0.25, 0.75, 0.75, 0.75, 0.75, 0.75, 0.75, 0.75, 0.75, 0.75, 0.25, 0.75, 0.25, 0.75, 0.25, 0.75, 0.25, 0.75, 0.25, 0.75, 0.25, 0.75, 0.25, 0.75, 0.25, 0.75, 0.75, 0.4375, 0.75, 0.4375, 0.75, 0.4375, 0.75, 0.4375, 0.75, 0.4375, 0.75, 0.4375, 0.75, 0.4375, 0.75, 0.4375, 0.25, 0.75, 0.25, 0.75, 0.25, 0.75, 0.25, 0.75, 0.25, 0.75, 0.25, 0.75, 0.25, 0.75, 0.25, 0.75, 0.25, 0.75, 0.25, 0.75, 0.25, 0.75, 0.25, 0.75, 0.25, 0.75, 0.25, 0.75, 0.25, 0.75, 0.25, 0.75, 0.25, 0.75, 0.25, 0.75, 0.25, 0.75, 0.25, 0.75, 0.25, 0.75, 0.25, 0.75, 0.25, 0.75, 0.25, 0.75, 0.25, 0.75, 0.25, 0.75, 0.25, 0.75, 0.25, 0.75, 0.25, 0.75, 0.25, 0.75, 0.25, 0.75, 0.25, 0.75, 0.25, 0.75, 0.25, 0.75, 0.25, 0.75, 0.25, 0.75, 0.75, 0.4375, 0.75, 0.4375, 0.75, 0.4375, 0.75, 0.4375, 0.75, 0.4375, 0.75, 0.4375, 0.75, 0.4375, 0.75, 0.4375, 0.75, 0.4375, 0.75, 0.4375, 0.75, 0.4375, 0.75, 0.4375, 0.75, 0.75, 0.75, 0.75, 0.75, 0.75, 0.75, 0.75, 0.75, 0.75, 0.75, 0.75, 0.75, 0.75, 0.75, 0.75, 0.75, 0.75, 0.75, 0.75, 0.75, 0.75, 0.75, 0.75, 0.75, 0.75, 0.75, 0.75, 0.75, 0.75, 0.75, 0.75, 0.75, 0.75, 0.75, 0.75, 0.75, 0.75, 0.75, 0.75, 0.75, 0.75, 0.75, 0.75, 0.75, 0.75, 0.75, 0.75, 0.75, 0.75, 0.75, 0.75, 0.75, 0.75, 0.75, 0.75, 0.75, 0.75, 0.75, 0.75, 0.75, 0.75, 0.75, 0.75, 0.75, 0.4375, 0.75, 0.4375, 0.75, 0.4375, 0.75, 0.4375, 0.75, 0.4375, 0.75, 0.4375, 0.75, 0.4375, 0.75, 0.4375, 0.75, 0.4375, 0.75, 0.4375, 0.75, 0.4375, 0.75, 0.4375, 0.2395, 0.25, 0.2395, 0.25, 0.2395, 0.25, 0.2395, 0.25, 0.2395, 0.25, 0.2395, 0.25, 0.2395, 0.25, 0.2395, 0.25, 0.2395, 0.25, 0.2395, 0.25, 0.2395, 0.25, 0.2395, 0.25, 0.2395, 0.25, 0.2395, 0.25, 0.2395, 0.25, 0.2395, 0.25, 0.2395, 0.25, 0.2395, 0.25, 0.2395, 0.25, 0.2395, 0.25, 0.2395, 0.25, 0.2395, 0.25, 0.2395, 0.25, 0.2395, 0.25, 0.2395, 0.25, 0.2395, 0.25, 0.2395, 0.25, 0.2395, 0.25, 0.2395, 0.25, 0.2395, 0.25, 0.2395, 0.25, 0.2395, 0.25, 0.2395, 0.25, 0.2395, 0.25, 0.2395, 0.25, 0.2395, 0.25, 0.2395, 0.25, 0.2395, 0.25, 0.2395, 0.25, 0.2395, 0.25, 0.2395, 0.25, 0.2395, 0.25, 0.2395, 0.25, 0.2395, 0.25, 0.2395, 0.25, 0.2395, 0.25, 0.2395, 0.25, 0.2395, 0.25, 0.2395, 0.25, 0.2395, 0.25, 0.2395, 0.25, 0.2395, 0.25, 0.2395, 0.25, 0.2395, 0.25, 0.2395, 0.25, 0.2395, 0.25, 0.2395, 0.25, 0.2395, 0.25, 0.2395, 0.25, 0.2395, 0.25, 0.2395, 0.25, 0.2395, 0.25, 0.2395, 0.25, 0.2395, 0.25, 0.25, 0.75, 0.25, 0.75, 0.25, 0.75, 0.25, 0.75, 0.2395, 0.25, 0.2395, 0.25, 0.2395, 0.25, 0.2395, 0.25, 0.25, 0.75, 0.25, 0.75, 0.25, 0.75, 0.25, 0.75, 0.2395, 0.25, 0.2395, 0.25, 0.2395, 0.25, 0.2395, 0.25, 0.25, 0.75, 0.25, 0.75, 0.25, 0.75, 0.25, 0.75, 0.2395, 0.25, 0.2395, 0.25, 0.2395, 0.25, 0.2395, 0.25, 0.25, 0.75, 0.25, 0.75, 0.25, 0.75, 0.25, 0.75, 0.2395, 0.25, 0.2395, 0.25, 0.2395, 0.25, 0.2395, 0.25, 0.25, 0.75, 0.25, 0.75, 0.25, 0.75, 0.25, 0.75, 0.2395, 0.25, 0.2395, 0.25, 0.2395, 0.25, 0.2395, 0.25, 0.25, 0.75, 0.25, 0.75, 0.25, 0.75, 0.25, 0.75, 0.2395, 0.25, 0.2395, 0.25, 0.2395, 0.25, 0.2395, 0.25, 0.25, 0.75, 0.25, 0.75, 0.25, 0.75, 0.25, 0.75, 0.2395, 0.25, 0.2395, 0.25, 0.2395, 0.25, 0.2395, 0.25, 0.25, 0.75, 0.25, 0.75, 0.25, 0.75, 0.25, 0.75, 0.2395, 0.25, 0.2395, 0.25, 0.2395, 0.25, 0.2395, 0.25, 0.25, 0.75, 0.25, 0.75, 0.25, 0.75, 0.25, 0.75, 0.2395, 0.25, 0.2395, 0.25, 0.2395, 0.25, 0.2395, 0.25, 0.25, 0.75, 0.25, 0.75, 0.25, 0.75, 0.25, 0.75, 0.2395, 0.25, 0.2395, 0.25, 0.2395, 0.25, 0.2395, 0.25, 0.25, 0.75, 0.25, 0.75, 0.25, 0.75, 0.25, 0.75, 0.2395, 0.25, 0.2395, 0.25, 0.2395, 0.25, 0.2395, 0.25, 0.25, 0.75, 0.25, 0.75, 0.25, 0.75, 0.25, 0.75, 0.2395, 0.25, 0.2395, 0.25, 0.2395, 0.25, 0.2395, 0.25, 0.25, 0.75, 0.25, 0.75, 0.25, 0.75, 0.25, 0.75, 0.2395, 0.25, 0.2395, 0.25, 0.2395, 0.25, 0.2395, 0.25, 0.25, 0.75, 0.25, 0.75, 0.25, 0.75, 0.25, 0.75, 0.2395, 0.25, 0.2395, 0.25, 0.2395, 0.25, 0.2395, 0.25, 0.25, 0.75, 0.25, 0.75, 0.25, 0.75, 0.25, 0.75, 0.2395, 0.25, 0.2395, 0.25, 0.2395, 0.25, 0.2395, 0.25, 0.25, 0.75, 0.25, 0.75, 0.25, 0.75, 0.25, 0.75, 0.2395, 0.25, 0.2395, 0.25, 0.2395, 0.25, 0.2395, 0.25, 0.2395, 0.25, 0.2395, 0.25, 0.2395, 0.25, 0.2395, 0.25, 0.2395, 0.25, 0.2395, 0.25, 0.2395, 0.25, 0.2395, 0.25, 0.2395, 0.25, 0.2395, 0.25, 0.2395, 0.25, 0.2395, 0.25, 0.2395, 0.25, 0.2395, 0.25, 0.2395, 0.25, 0.2395, 0.25, 0.2395, 0.25, 0.2395, 0.25, 0.2395, 0.25, 0.2395, 0.25, 0.2395, 0.25, 0.2395, 0.25, 0.2395, 0.25, 0.2395, 0.25, 0.2395, 0.25, 0.2395, 0.25, 0.2395, 0.25, 0.2395, 0.25, 0.2395, 0.25, 0.2395, 0.25, 0.2395, 0.25, 0.2395, 0.25, 0.2395, 0.25, 0.2395, 0.25, 0.2395, 0.25, 0.2395, 0.25, 0.2395, 0.25, 0.2395, 0.25, 0.2395, 0.25, 0.2395, 0.25, 0.2395, 0.25, 0.2395, 0.25, 0.2395, 0.25, 0.2395, 0.25, 0.2395, 0.25, 0.2395, 0.25, 0.2395, 0.25, 0.2395, 0.25, 0.2395, 0.25, 0.2395, 0.25, 0.2395, 0.25, 0.2395, 0.25, 0.2395, 0.25, 0.2395, 0.25, 0.2395, 0.25, 0.2395, 0.25, 0.2395, 0.25, 0.2395, 0.25, 0.2395, 0.25, 0.2395, 0.25, 0.2395, 0.25, 0.2395, 0.25, 0.2395, 0.25, 0.2395, 0.25, 0.2395, 0.25, 0.2395, 0.25, 0.2395, 0.25, 0.2395, 0.25, 0.2395, 0.25, 0.2395, 0.25, 0.2395, 0.25, 0.2395, 0.25, 0.2395, 0.25, 0.2395, 0.25, 0.2395, 0.25, 0.2395, 0.25, 0.2395, 0.25, 0.2395, 0.25, 0.2395, 0.25, 0.2395, 0.25, 0.2395, 0.25, 0.2395, 0.25, 0.2395, 0.25, 0.2395, 0.25, 0.2395, 0.25, 0.2395, 0.25, 0.2395, 0.25, 0.2395, 0.25, 0.2395, 0.25, 0.2395, 0.25, 0.2395, 0.25, 0.2395, 0.25, 0.2395, 0.25, 0.2395, 0.25, 0.2395, 0.25, 0.2395, 0.25, 0.2395, 0.25, 0.2395, 0.25, 0.2395, 0.25, 0.2395, 0.25, 0.2395, 0.25, 0.2395, 0.25, 0.2395, 0.25, 0.2395, 0.25, 0.2395, 0.25, 0.2395, 0.25, 0.2395, 0.25, 0.2395, 0.25, 0.2395, 0.25, 0.2395, 0.25, 0.2395, 0.25, 0.2395, 0.25, 0.2395, 0.25, 0.2395, 0.25, 0.2395, 0.25, 0.2395, 0.25, 0.2395, 0.25, 0.2395, 0.25, 0.2395, 0.25, 0.2395, 0.25, 0.2395, 0.25, 0.2395, 0.25, 0.2395, 0.25, 0.2395, 0.25, 0.2395, 0.25, 0.2395, 0.25, 0.2395, 0.25, 0.2395, 0.25, 0.2395, 0.25, 0.2395, 0.25, 0.2395, 0.25, 0.2395, 0.25, 0.2395, 0.25, 0.2395, 0.25, 0.2395, 0.25, 0.2395, 0.25, 0.2395, 0.25, 0.2395, 0.25, 0.2395, 0.25, 0.2395, 0.25, 0.2395, 0.25, 0.2395, 0.25, 0.2395, 0.25, 0.2395, 0.25, 0.2395, 0.25, 0.2395, 0.25, 0.2395, 0.25, 0.2395, 0.25, 0.2395, 0.25, 0.2395, 0.25, 0.2395, 0.25, 0.2395, 0.25, 0.2395, 0.25, 0.2395, 0.25, 0.2395, 0.25, 0.2395, 0.25, 0.2395, 0.25, 0.2395, 0.25, 0.2395, 0.25, 0.2395, 0.25, 0.2395, 0.25, 0.2395, 0.25, 0.2395, 0.25, 0.2395, 0.25, 0.2395, 0.25, 0.2395, 0.25, 0.2395, 0.25, 0.2395, 0.25, 0.2395, 0.25, 0.2395, 0.25, 0.2395, 0.25, 0.2395, 0.25, 0.2395, 0.25, 0.2395, 0.25, 0.2395, 0.25, 0.2395, 0.25, 0.2395, 0.25, 0.2395, 0.25, 0.2395, 0.25, 0.2395, 0.25, 0.2395, 0.25, 0.2395, 0.25, 0.2395, 0.25, 0.2395, 0.25, 0.2395, 0.25, 0.2395, 0.25, 0.2395, 0.25, 0.2395, 0.25, 0.2395, 0.25, 0.2395, 0.25, 0.2395, 0.25, 0.2395, 0.25, 0.2395, 0.25, 0.2395, 0.25, 0.2395, 0.25, 0.2395, 0.25, 0.2395, 0.25, 0.2395, 0.25, 0.2395, 0.25, 0.2395, 0.25, 0.2395, 0.25, 0.2395, 0.25, 0.2395, 0.25, 0.2395, 0.25, 0.2395, 0.25, 0.2395, 0.25, 0.2395, 0.25, 0.2395, 0.25, 0.2395, 0.25, 0.2395, 0.25, 0.2395, 0.25, 0.2395, 0.25, 0.2395, 0.25, 0.2395, 0.25, 0.2395, 0.25, 0.2395, 0.25, 0.2395, 0.25, 0.2395, 0.25, 0.2395, 0.25, 0.2395, 0.25, 0.2395, 0.25, 0.2395, 0.25, 0.2395, 0.25, 0.2395, 0.25, 0.2395, 0.25, 0.2395, 0.25, 0.2395, 0.25, 0.2395, 0.25, 0.2395, 0.25, 0.2395, 0.25, 0.2395, 0.25, 0.2395, 0.25, 0.2395, 0.25, 0.2395, 0.25, 0.2395, 0.25, 0.2395, 0.25, 0.2395, 0.25, 0.2395, 0.25, 0.2395, 0.25, 0.2395, 0.25, 0.2395, 0.25, 0.2395, 0.25, 0.2395, 0.25, 0.2395, 0.25, 0.2395, 0.25, 0.2395, 0.25, 0.2395, 0.25, 0.2395, 0.25, 0.2395, 0.25, 0.2395, 0.25, 0.2395, 0.25, 0.2395, 0.25, 0.2395, 0.25, 0.2395, 0.25, 0.2395, 0.25, 0.2395, 0.25, 0.2395, 0.25, 0.2395, 0.25, 0.2395, 0.25, 0.2395, 0.25, 0.2395, 0.25, 0.2395, 0.25, 0.2395, 0.25, 0.2395, 0.25, 0.2395, 0.25, 0.2395, 0.25, 0.2395, 0.25, 0.2395, 0.25, 0.2395, 0.25, 0.2395, 0.25, 0.2395, 0.25, 0.2395, 0.25, 0.2395, 0.25, 0.2395, 0.25, 0.2395, 0.25, 0.2395, 0.25, 0.2395, 0.25, 0.2395, 0.25, 0.2395, 0.25, 0.2395, 0.25, 0.2395, 0.25, 0.2395, 0.25, 0.2395, 0.25, 0.2395, 0.25, 0.2395, 0.25, 0.2395, 0.25, 0.2395, 0.25, 0.2395, 0.25, 0.2395, 0.25, 0.2395, 0.25, 0.2395, 0.25, 0.2395, 0.25, 0.2395, 0.25, 0.2395, 0.25, 0.2395, 0.25, 0.2395, 0.25, 0.2395, 0.25, 0.2395, 0.25, 0.2395, 0.25, 0.2395, 0.25, 0.2395, 0.25, 0.2395, 0.25, 0.2395, 0.25, 0.2395, 0.25, 0.2395, 0.25, 0.2395, 0.25, 0.2395, 0.25, 0.2395, 0.25, 0.2395, 0.25, 0.2395, 0.25, 0.2395, 0.25, 0.2395, 0.25, 0.2395, 0.25, 0.2395, 0.25, 0.2395, 0.25, 0.2395, 0.25, 0.2395, 0.25, 0.2395, 0.25, 0.2395, 0.25, 0.2395, 0.25, 0.2395, 0.25, 0.2395, 0.25, 0.2395, 0.25, 0.2395, 0.25, 0.2395, 0.25, 0.2395, 0.25, 0.2395, 0.25, 0.2395, 0.25, 0.2395, 0.25, 0.2395, 0.25, 0.2395, 0.25, 0.2395, 0.25, 0.2395, 0.25, 0.2395, 0.25, 0.2395, 0.25, 0.2395, 0.25, 0.2395, 0.25, 0.2395, 0.25, 0.2395, 0.25, 0.2395, 0.25, 0.2395, 0.25, 0.2395, 0.25, 0.2395, 0.25, 0.2395, 0.25, 0.2395, 0.25, 0.2395, 0.25, 0.2395, 0.25, 0.2395, 0.25, 0.2395, 0.25, 0.2395, 0.25, 0.2395, 0.25, 0.2395, 0.25, 0.2395, 0.25, 0.2395, 0.25, 0.2395, 0.25, 0.2395, 0.25, 0.2395, 0.25, 0.2395, 0.25, 0.2395, 0.25, 0.2395, 0.25, 0.2395, 0.25, 0.2395, 0.25, 0.2395, 0.25, 0.2395, 0.25, 0.2395, 0.25, 0.2395, 0.25, 0.2395, 0.25, 0.2395, 0.25, 0.2395, 0.25, 0.2395, 0.25, 0.2395, 0.25, 0.2395, 0.25, 0.2395, 0.25, 0.2395, 0.25, 0.2395, 0.25, 0.2395, 0.25, 0.2395, 0.25, 0.2395, 0.25, 0.2395, 0.25, 0.2395, 0.25, 0.2395, 0.25, 0.2395, 0.25, 0.2395, 0.25, 0.2395, 0.25, 0.2395, 0.25, 0.2395, 0.25, 0.2395, 0.25, 0.2395, 0.25, 0.2395, 0.25, 0.2395, 0.25, 0.2395, 0.25, 0.2395, 0.25, 0.2395, 0.25, 0.2395, 0.25, 0.2395, 0.25, 0.2395, 0.25, 0.2395, 0.25, 0.2395, 0.25, 0.2395, 0.25, 0.2395, 0.25, 0.2395, 0.25, 0.2395, 0.25, 0.2395, 0.25, 0.2395, 0.25, 0.2395, 0.25, 0.2395, 0.25, 0.2395, 0.25, 0.2395, 0.25, 0.2395, 0.25, 0.2395, 0.25, 0.2395, 0.25, 0.2395, 0.25, 0.2395, 0.25, 0.2395, 0.25, 0.2395, 0.25, 0.2395, 0.25, 0.2395, 0.25, 0.2395, 0.25, 0.2395, 0.25, 0.2395, 0.25, 0.2395, 0.25, 0.2395, 0.25, 0.2395, 0.25, 0.2395, 0.25, 0.2395, 0.25, 0.2395, 0.25, 0.2395, 0.25, 0.2395, 0.25, 0.2395, 0.25, 0.2395, 0.25, 0.2395, 0.25, 0.2395, 0.25, 0.2395, 0.25, 0.2395, 0.25, 0.2395, 0.25, 0.2395, 0.25, 0.2395, 0.25, 0.2395, 0.25, 0.2395, 0.25, 0.2395, 0.25, 0.2395, 0.25, 0.2395, 0.25, 0.2395, 0.25, 0.2395, 0.25, 0.2395, 0.25, 0.2395, 0.25, 0.2395, 0.25, 0.2395, 0.25, 0.2395, 0.25, 0.2395, 0.25, 0.2395, 0.25, 0.2395, 0.25, 0.2395, 0.25, 0.2395, 0.25, 0.2395, 0.25, 0.2395, 0.25, 0.2395, 0.25, 0.2395, 0.25, 0.2395, 0.25, 0.2395, 0.25, 0.2395, 0.25, 0.2395, 0.25, 0.2395, 0.25, 0.2395, 0.25, 0.2395, 0.25, 0.2395, 0.25, 0.2395, 0.25, 0.2395, 0.25, 0.2395, 0.25, 0.2395, 0.25, 0.2395, 0.25, 0.2395, 0.25, 0.2395, 0.25, 0.2395, 0.25, 0.2395, 0.25, 0.2395, 0.25, 0.2395, 0.25, 0.2395, 0.25, 0.2395, 0.25, 0.2395, 0.25, 0.2395, 0.25, 0.2395, 0.25, 0.2395, 0.25, 0.2395, 0.25, 0.2395, 0.25, 0.2395, 0.75, 0.2395, 0.75, 0.2395, 0.75, 0.2395, 0.75, 0.2395, 0.75, 0.2395, 0.75, 0.2395, 0.75, 0.2395, 0.75, 0.2395, 0.25, 0.2395, 0.25, 0.2395, 0.25, 0.2395, 0.25, 0.2395, 0.25, 0.2395, 0.25, 0.2395, 0.25, 0.2395, 0.25, 0.2395, 0.25, 0.2395, 0.25, 0.2395, 0.25, 0.2395, 0.25, 0.2395, 0.25, 0.2395, 0.25, 0.2395, 0.25, 0.2395, 0.25, 0.2395, 0.25, 0.2395, 0.25, 0.2395, 0.25, 0.2395, 0.25, 0.2395, 0.25, 0.2395, 0.25, 0.2395, 0.25, 0.2395, 0.25, 0.2395, 0.25, 0.2395, 0.25, 0.2395, 0.25, 0.2395, 0.25, 0.2395, 0.25, 0.2395, 0.25, 0.2395, 0.25, 0.2395, 0.25, 0.2395, 0.25, 0.2395, 0.25, 0.2395, 0.25, 0.2395, 0.25, 0.2395, 0.25, 0.2395, 0.25, 0.2395, 0.25, 0.2395, 0.25, 0.2395, 0.25, 0.2395, 0.25, 0.2395, 0.25, 0.2395, 0.25, 0.2395, 0.25, 0.2395, 0.25, 0.2395, 0.25, 0.2395, 0.25, 0.2395, 0.25, 0.2395, 0.25, 0.2395, 0.25, 0.2395, 0.25, 0.2395, 0.25, 0.2395, 0.25, 0.2395, 0.25, 0.2395, 0.25, 0.2395, 0.25, 0.2395, 0.25, 0.2395, 0.25, 0.2395, 0.25, 0.2395, 0.25, 0.2395, 0.25, 0.2395, 0.25, 0.2395, 0.25, 0.2395, 0.25, 0.2395, 0.25, 0.2395, 0.25, 0.2395, 0.25, 0.2395, 0.25, 0.2395, 0.25, 0.2395, 0.25, 0.2395, 0.25, 0.2395, 0.25, 0.2395, 0.25, 0.2395, 0.25, 0.2395, 0.25, 0.2395, 0.25, 0.2395, 0.25, 0.2395, 0.25, 0.2395, 0.25, 0.2395, 0.25, 0.2395, 0.25, 0.2395, 0.25, 0.2395, 0.25, 0.2395, 0.25, 0.2395, 0.25, 0.2395, 0.25, 0.2395, 0.25, 0.2395, 0.25, 0.2395, 0.25, 0.2395, 0.25, 0.2395, 0.25, 0.2395, 0.25, 0.2395, 0.25, 0.2395, 0.25, 0.2395, 0.25, 0.2395, 0.25, 0.2395, 0.25, 0.2395, 0.25, 0.2395, 0.25, 0.2395, 0.25, 0.2395, 0.25, 0.2395, 0.25, 0.2395, 0.25, 0.2395, 0.25, 0.2395, 0.25, 0.2395, 0.25, 0.2395, 0.25, 0.2395, 0.25, 0.2395, 0.25, 0.2395, 0.25, 0.2395, 0.25, 0.2395, 0.25, 0.2395, 0.25, 0.2395, 0.25, 0.2395, 0.25, 0.2395, 0.25, 0.2395, 0.25, 0.2395, 0.25, 0.2395, 0.25, 0.2395, 0.25, 0.2395, 0.25, 0.2395, 0.25, 0.2395, 0.25, 0.2395, 0.25, 0.2395, 0.25, 0.2395, 0.25, 0.2395, 0.25, 0.2395, 0.25, 0.2395, 0.25, 0.2395, 0.25, 0.2395, 0.25, 0.2395, 0.25, 0.2395, 0.25, 0.2395, 0.25, 0.2395, 0.25, 0.2395, 0.25, 0.2395, 0.25, 0.2395, 0.25, 0.2395, 0.25, 0.2395, 0.25, 0.2395, 0.25, 0.2395, 0.25, 0.2395, 0.25, 0.2395, 0.25, 0.2395, 0.25, 0.2395, 0.25, 0.2395, 0.25, 0.2395, 0.25, 0.2395, 0.25, 0.2395, 0.25, 0.2395, 0.25, 0.2395, 0.25, 0.2395, 0.25, 0.2395, 0.25, 0.2395, 0.25, 0.2395, 0.25, 0.2395, 0.25, 0.2395, 0.25, 0.2395, 0.25, 0.2395, 0.25, 0.2395, 0.25, 0.2395, 0.25, 0.2395, 0.25, 0.2395, 0.25, 0.2395, 0.25, 0.2395, 0.25, 0.2395, 0.25, 0.2395, 0.25, 0.2395, 0.25, 0.2395, 0.25, 0.2395, 0.25, 0.2395, 0.25, 0.2395, 0.25, 0.2395, 0.25, 0.2395, 0.25, 0.2395, 0.25, 0.2395, 0.25, 0.2395, 0.25, 0.2395, 0.25, 0.2395, 0.25, 0.2395, 0.25, 0.2395, 0.25, 0.2395, 0.25, 0.2395, 0.25, 0.2395, 0.25, 0.2395, 0.25, 0.2395, 0.25, 0.2395, 0.25, 0.2395, 0.25, 0.2395, 0.25, 0.2395, 0.25, 0.2395, 0.25, 0.2395, 0.25, 0.2395, 0.25, 0.2395, 0.25, 0.2395, 0.25, 0.2395, 0.25, 0.2395, 0.25, 0.2395, 0.25, 0.2395, 0.25, 0.2395, 0.25, 0.2395, 0.25, 0.2395, 0.25, 0.2395, 0.25, 0.2395, 0.25, 0.2395, 0.25, 0.2395, 0.25, 0.2395, 0.25, 0.2395, 0.25, 0.2395, 0.25, 0.2395, 0.25, 0.2395, 0.25, 0.2395, 0.25, 0.2395, 0.25, 0.2395, 0.25, 0.2395, 0.25, 0.2395, 0.25, 0.2395, 0.25, 0.2395, 0.25, 0.2395, 0.25, 0.2395, 0.25, 0.2395, 0.25, 0.2395, 0.25, 0.2395, 0.25, 0.2395, 0.25, 0.2395, 0.25, 0.2395, 0.25, 0.2395, 0.25, 0.2395, 0.25, 0.2395, 0.25, 0.2395, 0.25, 0.2395, 0.25, 0.2395, 0.25, 0.2395, 0.25, 0.2395, 0.25, 0.2395, 0.25, 0.2395, 0.25, 0.2395, 0.25, 0.2395, 0.25, 0.2395, 0.25, 0.2395, 0.25, 0.2395, 0.25, 0.2395, 0.25, 0.2395, 0.25, 0.2395, 0.25, 0.2395, 0.25, 0.2395, 0.25, 0.2395, 0.25, 0.2395, 0.25, 0.2395, 0.25, 0.2395, 0.25, 0.2395, 0.25, 0.2395, 0.25, 0.2395, 0.25, 0.2395, 0.25, 0.2395, 0.25, 0.2395, 0.25, 0.2395, 0.25, 0.2395, 0.25, 0.2395, 0.25, 0.2395, 0.25, 0.2395, 0.25, 0.2395, 0.25, 0.2395, 0.25, 0.2395, 0.25, 0.2395, 0.25, 0.2395, 0.25, 0.2395, 0.25, 0.2395, 0.25, 0.2395, 0.25, 0.2395, 0.25, 0.2395, 0.25, 0.2395, 0.25, 0.2395, 0.25, 0.2395, 0.25, 0.2395, 0.25, 0.2395, 0.25, 0.2395, 0.25, 0.2395, 0.25, 0.2395, 0.25, 0.2395, 0.25, 0.2395, 0.25, 0.2395, 0.25, 0.2395, 0.25, 0.2395, 0.25, 0.2395, 0.25, 0.2395, 0.25, 0.2395, 0.25, 0.2395, 0.25, 0.2395, 0.25, 0.2395, 0.25, 0.2395, 0.25, 0.2395, 0.25, 0.2395, 0.25, 0.2395, 0.25, 0.2395, 0.25, 0.2395, 0.25, 0.2395, 0.25, 0.2395, 0.25, 0.2395, 0.25, 0.2395, 0.25, 0.2395, 0.25, 0.2395, 0.25, 0.2395, 0.25, 0.2395, 0.25, 0.2395, 0.25, 0.2395, 0.25, 0.2395, 0.25, 0.2395, 0.25, 0.2395, 0.25, 0.2395, 0.25, 0.2395, 0.25, 0.2395, 0.25, 0.2395, 0.25, 0.2395, 0.25, 0.2395, 0.25, 0.2395, 0.25, 0.2395, 0.25, 0.2395, 0.25, 0.2395, 0.25, 0.2395, 0.25, 0.2395, 0.25, 0.2395, 0.25, 0.2395, 0.25, 0.2395, 0.25, 0.2395, 0.25, 0.2395, 0.25, 0.2395, 0.25, 0.2395, 0.25, 0.2395, 0.25, 0.2395, 0.25, 0.2395, 0.25, 0.2395, 0.25, 0.2395, 0.25, 0.2395, 0.25, 0.2395, 0.25, 0.2395, 0.25, 0.2395, 0.25, 0.2395, 0.25, 0.2395, 0.25, 0.2395, 0.25, 0.2395, 0.25, 0.2395, 0.25, 0.2395, 0.25, 0.2395, 0.25, 0.2395, 0.25, 0.2395, 0.25, 0.2395, 0.25, 0.2395, 0.25, 0.2395, 0.25, 0.2395, 0.25, 0.2395, 0.25, 0.2395, 0.25, 0.2395, 0.25, 0.2395, 0.25, 0.2395, 0.25, 0.2395, 0.25, 0.2395, 0.25, 0.2395, 0.25, 0.2395, 0.25, 0.2395, 0.25, 0.2395, 0.25, 0.2395, 0.25, 0.2395, 0.25, 0.2395, 0.25, 0.2395, 0.25, 0.2395, 0.25, 0.2395, 0.25, 0.2395, 0.25, 0.2395, 0.25, 0.2395, 0.25, 0.2395, 0.25, 0.2395, 0.25, 0.2395, 0.25, 0.2395, 0.25, 0.2395, 0.75, 0.2395, 0.75, 0.2395, 0.75, 0.2395, 0.75, 0.2395, 0.75, 0.2395, 0.75, 0.2395, 0.75, 0.2395, 0.75, 0.2395, 0.25, 0.2395, 0.25, 0.2395, 0.25, 0.2395, 0.25, 0.2395, 0.25, 0.2395, 0.25, 0.2395, 0.25, 0.2395, 0.25, 0.2395, 0.25, 0.2395, 0.25, 0.2395, 0.25, 0.2395, 0.25, 0.2395, 0.25, 0.2395, 0.25, 0.2395, 0.25, 0.2395, 0.25, 0.2395, 0.25, 0.2395, 0.25, 0.2395, 0.25, 0.2395, 0.25, 0.2395, 0.25, 0.2395, 0.25, 0.2395, 0.25, 0.2395, 0.25, 0.2395, 0.25, 0.2395, 0.25, 0.2395, 0.25, 0.2395, 0.25, 0.2395, 0.25, 0.2395, 0.25, 0.2395, 0.25, 0.2395, 0.25, 0.2395, 0.25, 0.2395, 0.25, 0.2395, 0.25, 0.2395, 0.25, 0.2395, 0.25, 0.2395, 0.25, 0.2395, 0.25, 0.2395, 0.25, 0.2395, 0.25, 0.2395, 0.25, 0.2395, 0.25, 0.2395, 0.25, 0.2395, 0.25, 0.2395, 0.25, 0.2395, 0.25, 0.2395, 0.25, 0.2395, 0.25, 0.2395, 0.25, 0.2395, 0.25, 0.2395, 0.25, 0.2395, 0.25, 0.2395, 0.25, 0.2395, 0.25, 0.2395, 0.25, 0.2395, 0.25, 0.2395, 0.25, 0.2395, 0.25, 0.2395, 0.25, 0.2395, 0.25, 0.2395, 0.25, 0.2395, 0.25, 0.2395, 0.25, 0.2395, 0.25, 0.2395, 0.25, 0.2395, 0.25, 0.2395, 0.25, 0.2395, 0.25, 0.2395, 0.25, 0.2395, 0.25, 0.2395, 0.25, 0.2395, 0.25, 0.2395, 0.25, 0.2395, 0.25, 0.2395, 0.25, 0.2395, 0.25, 0.2395, 0.25, 0.2395, 0.25, 0.2395, 0.25, 0.2395, 0.25, 0.2395, 0.25, 0.2395, 0.25, 0.2395, 0.25, 0.2395, 0.25, 0.2395, 0.25, 0.2395, 0.25, 0.2395, 0.25, 0.2395, 0.25, 0.2395, 0.25, 0.2395, 0.25, 0.2395, 0.25, 0.2395, 0.25, 0.2395, 0.25, 0.2395, 0.25, 0.2395, 0.25, 0.2395, 0.25, 0.2395, 0.25, 0.2395, 0.25, 0.2395, 0.25, 0.2395, 0.25, 0.2395, 0.25, 0.2395, 0.25, 0.2395, 0.25, 0.2395, 0.25, 0.2395, 0.25, 0.2395, 0.25, 0.2395, 0.25, 0.2395, 0.25, 0.2395, 0.25, 0.2395, 0.25, 0.2395, 0.25, 0.2395, 0.25, 0.2395, 0.25, 0.2395, 0.25, 0.2395, 0.25, 0.2395, 0.25, 0.2395, 0.25, 0.2395, 0.25, 0.2395, 0.25, 0.2395, 0.25, 0.2395, 0.25, 0.2395, 0.25, 0.2395, 0.25, 0.2395, 0.25, 0.2395, 0.25, 0.2395, 0.25, 0.2395, 0.25, 0.2395, 0.25, 0.2395, 0.25, 0.2395, 0.25, 0.2395, 0.25, 0.2395, 0.25, 0.2395, 0.25, 0.2395, 0.25, 0.2395, 0.25, 0.2395, 0.25, 0.2395, 0.25, 0.2395, 0.25, 0.2395, 0.25, 0.2395, 0.25, 0.2395, 0.25, 0.2395, 0.25, 0.2395, 0.25, 0.2395, 0.25, 0.2395, 0.25, 0.2395, 0.25, 0.2395, 0.25, 0.2395, 0.25, 0.2395, 0.25, 0.2395, 0.25, 0.2395, 0.25, 0.2395, 0.25, 0.2395, 0.25, 0.2395, 0.25, 0.2395, 0.25, 0.2395, 0.25, 0.2395, 0.25, 0.2395, 0.25, 0.2395, 0.25, 0.2395, 0.25, 0.2395, 0.25, 0.2395, 0.25, 0.2395, 0.25, 0.2395, 0.25, 0.2395, 0.25, 0.2395, 0.25, 0.2395, 0.25, 0.2395, 0.25, 0.2395, 0.25, 0.2395, 0.25, 0.2395, 0.25, 0.2395, 0.25, 0.2395, 0.25, 0.2395, 0.25, 0.2395, 0.25, 0.2395, 0.25, 0.2395, 0.25, 0.2395, 0.25, 0.2395, 0.25, 0.2395, 0.25, 0.2395, 0.25, 0.2395, 0.25, 0.2395, 0.25, 0.2395, 0.25, 0.2395, 0.25, 0.2395, 0.25, 0.2395, 0.25, 0.2395, 0.25, 0.2395, 0.25, 0.2395, 0.25, 0.2395, 0.25, 0.2395, 0.25, 0.2395, 0.25, 0.2395, 0.25, 0.2395, 0.25, 0.2395, 0.25, 0.2395, 0.25, 0.2395, 0.25, 0.2395, 0.25, 0.2395, 0.25, 0.2395, 0.25, 0.2395, 0.25, 0.2395, 0.25, 0.2395, 0.25, 0.2395, 0.25, 0.2395, 0.25, 0.2395, 0.25, 0.2395, 0.25, 0.2395, 0.25, 0.2395, 0.25, 0.2395, 0.25, 0.2395, 0.25, 0.2395, 0.25, 0.2395, 0.25, 0.2395, 0.25, 0.2395, 0.25, 0.2395, 0.25, 0.2395, 0.25, 0.2395, 0.25, 0.2395, 0.25, 0.2395, 0.25, 0.2395, 0.25, 0.2395, 0.25, 0.2395, 0.25, 0.2395, 0.25, 0.2395, 0.25, 0.2395, 0.25])
me_cube.materials.append(mat_material)
me_cube.use_remesh_preserve_volume = False
me_cube.use_remesh_preserve_attributes = False
me_cube.use_mirror_vertex_groups = False
me_cube.update()

# ---- objects
ob_pump = bpy.data.objects.new('Pump', me_cube)

# ---- transforms, parenting, visibility, modifiers, constraints
ob_pump.location = (0.0, 0.0, 0.0)
ob_pump.lock_rotations_4d = False
ob_pump.empty_display_type = 'ARROWS'
ob_pump.lineart.crease_threshold = 0.0

# ---- collection membership
col_collection_1.objects.link(ob_pump)

# ---- scene / render settings (as saved in the file)
scene.frame_start = 1; scene.frame_end = 250; scene.frame_set(1)
scene.render.engine = 'BLENDER_EEVEE_NEXT'
scene.render.resolution_percentage = 50
scene.render.dither_intensity = 0.0
scene.cycles.use_denoising = False
scene.cycles.samples = 128
scene.cycles.sampling_pattern = 'TABULATED_SOBOL'
scene.cycles.use_adaptive_sampling = False
scene.cycles.use_light_tree = False
scene.cycles.blur_glossy = 0.0
scene.cycles.sample_clamp_indirect = 0.0
scene.view_settings.view_transform = 'Standard'
bpy.context.view_layer.update()

# ---- added for rendering (the .blend has no active camera and no usable light): camera, sun
cam_auto = bpy.data.cameras.new('AutoCamera')
cam_auto.lens = 50.0
cam_auto.sensor_width = 36.0
cam_auto.clip_end = 1000.0
ob_auto_camera = bpy.data.objects.new('AutoCamera', cam_auto)
scene.collection.objects.link(ob_auto_camera)
ob_auto_camera.location = (5.36264, -6.40017, 5.52586)
ob_auto_camera.rotation_euler = (1.09748, -7.21219e-08, 0.694738)
scene.camera = ob_auto_camera
light_auto_sun = bpy.data.lights.new('AutoSun', 'SUN')
light_auto_sun.energy = 3.0
light_auto_sun.angle = 0.0523599
ob_auto_sun = bpy.data.objects.new('AutoSun', light_auto_sun)
scene.collection.objects.link(ob_auto_sun)
ob_auto_sun.rotation_euler = (0.872665, 0.174533, 0.523599)
bpy.context.view_layer.update()
